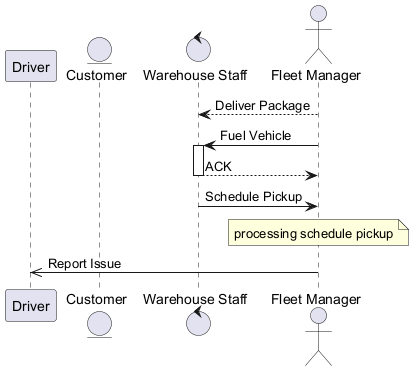

The diagram above was rendered by PlantUML. Its source (embedded in the PNG):
@startuml

participant "Driver" as D
entity "Customer" as C
control "Warehouse Staff" as WS
actor "Fleet Manager" as FM
FM --> WS : Deliver Package
FM -> WS : Fuel Vehicle
activate WS
WS --> FM : ACK
deactivate WS
WS -> FM : Schedule Pickup
note over FM : processing schedule pickup
FM ->> D : Report Issue
@enduml